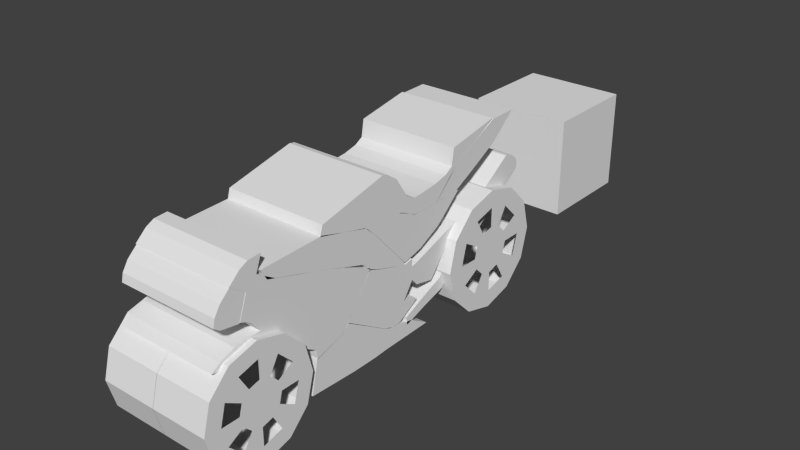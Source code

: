 # Source: motorcycle.blend  (saved by Blender 2.75.0; exported with 4.5.12 LTS)
import bpy
from mathutils import Matrix  # noqa: F401  (used for matrix-valued properties, if any)

bpy.ops.wm.read_factory_settings(use_empty=True)
scene = bpy.context.scene
scene.name = 'Scene'

# ---- collections
col_collection_1 = bpy.data.collections.new('Collection 1'); scene.collection.children.link(col_collection_1)

# ---- materials (node trees are filled in below, after node groups)
mat_material = bpy.data.materials.new('Material')
mat_material.alpha_threshold = 0.0
mat_material.use_transparent_shadow = False
mat_material.roughness = 0.5
mat_material.line_color = (0.0, 0.0, 0.0, 1.0)

# ---- material node trees

# ---- world
world_world = bpy.data.worlds.new('World'); scene.world = world_world
world_world.color = (0.05088, 0.05088, 0.05088)
world_world.use_sun_shadow = False
world_world.sun_shadow_jitter_overblur = 0.0
world_world.cycles.sampling_method = 'MANUAL'
world_world.cycles.sample_map_resolution = 256

# ---- meshes
me_cylinder_003 = bpy.data.meshes.new('Cylinder.003')
me_cylinder_003.from_pydata([(4.071e-10, 1.005, 0.99), (0.4969, 0.8722, 0.99), (0.8607, 0.5084, 0.99), (0.9939, 0.01144, 0.99), (0.8607, -0.4855, 0.99), (0.4969, -0.8493, 0.99), (1.505e-07, -0.9824, 0.99), (-0.4969, -0.8493, 0.99), (-0.8607, -0.4855, 0.99), (-0.9939, 0.01144, 0.99), (-0.8607, 0.5084, 0.99), (-0.4969, 0.8722, 0.99), (4.071e-10, 1.005, -0.003911), (0.4969, 0.8722, -0.003911), (0.8607, 0.5084, -0.003911), (0.9939, 0.01144, -0.003911), (0.8607, -0.4855, -0.003911), (0.4969, -0.8493, -0.003911), (1.505e-07, -0.9824, -0.003911), (-0.4969, -0.8493, -0.003911), (-0.8607, -0.4855, -0.003911), (-0.9939, 0.01144, -0.003911), (-0.8607, 0.5084, -0.003911), (-0.4969, 0.8722, -0.003911), (0.3536, 0.6239, 0.99), (3.796e-10, 0.7187, 0.99), (0.6125, 0.365, 0.99), (0.7072, 0.01144, 0.99), (0.6125, -0.3422, 0.99), (0.3536, -0.601, 0.99), (1.072e-07, -0.6958, 0.99), (-0.3536, -0.601, 0.99), (-0.6125, -0.3422, 0.99), (-0.7072, 0.01144, 0.99), (-0.6125, 0.365, 0.99), (-0.3536, 0.6239, 0.99), (0.1932, 0.3461, 0.99), (-7.788e-09, 0.3979, 0.99), (0.3346, 0.2046, 0.99), (0.3864, 0.01144, 0.99), (0.3346, -0.1818, 0.99), (0.1932, -0.3232, 0.99), (5.056e-08, -0.375, 0.99), (-0.1932, -0.3232, 0.99), (-0.3346, -0.1818, 0.99), (-0.3864, 0.01144, 0.99), (-0.3346, 0.2046, 0.99), (-0.1932, 0.3461, 0.99)], [], [(12, 0, 1, 13), (13, 1, 2, 14), (14, 2, 3, 15), (15, 3, 4, 16), (16, 4, 5, 17), (17, 5, 6, 18), (18, 6, 7, 19), (19, 7, 8, 20), (20, 8, 9, 21), (21, 9, 10, 22), (3, 2, 26, 27), (23, 11, 0, 12), (22, 10, 11, 23), (25, 35, 47, 37), (10, 9, 33, 34), (1, 0, 25, 24), (7, 6, 30, 31), (4, 3, 27, 28), (11, 10, 34, 35), (8, 7, 31, 32), (5, 4, 28, 29), (0, 11, 35, 25), (2, 1, 24, 26), (9, 8, 32, 33), (6, 5, 29, 30), (36, 37, 47, 46, 45, 44, 43, 42, 41, 40, 39, 38), (26, 24, 36, 38), (30, 29, 41, 42), (34, 33, 45, 46), (28, 27, 39, 40), (32, 31, 43, 44)])
me_cylinder_003.use_remesh_preserve_volume = False
me_cylinder_003.use_remesh_preserve_attributes = False
me_cylinder_003.use_mirror_vertex_groups = False
me_cylinder_003.update()
me_cube_009 = bpy.data.meshes.new('Cube.009')
me_cube_009.from_pydata([(1.0, -0.1787, 0.1011), (1.0, -0.651, -0.0617), (1.0, -0.2097, 0.3021), (1.0, -0.6666, 0.1005), (1.788e-07, -0.1787, 0.1011), (0.0, -0.651, -0.0617), (2.384e-07, -0.2097, 0.3021), (-5.364e-07, -0.6666, 0.1005), (1.0, 0.3184, 0.246), (1.0, 0.2615, 0.4922), (2.951e-07, 0.3184, 0.246), (3.547e-07, 0.2615, 0.4922), (1.0, 0.5057, 0.5707), (1.0, 0.423, 0.8298), (3.532e-07, 0.5057, 0.5707), (4.128e-07, 0.423, 0.8298), (1.0, 0.5724, 0.7049), (1.0, 0.5015, 0.922), (4.113e-07, 0.5724, 0.7049), (4.709e-07, 0.5015, 0.922), (1.0, 0.7631, 0.8386), (1.0, 0.6443, 0.9937), (8.183e-07, 0.7631, 0.8386), (8.779e-07, 0.6443, 0.9937), (1.0, 0.9525, 0.7153), (1.0, 0.5537, 1.113), (8.183e-07, 0.9525, 0.7153), (8.779e-07, 0.5537, 1.113), (1.0, 2.514, 1.833), (1.0, 2.162, 2.195), (1.341e-06, 2.514, 1.833), (1.401e-06, 2.162, 2.195), (1.0, 2.525, 1.885), (1.0, 2.215, 2.197), (1.341e-06, 2.525, 1.885), (1.401e-06, 2.215, 2.197), (1.0, 2.518, 1.952), (1.0, 2.304, 2.169), (1.341e-06, 2.518, 1.952), (1.401e-06, 2.304, 2.169), (1.0, 2.481, 2.053), (1.0, 2.395, 2.124), (1.341e-06, 2.481, 2.053), (1.401e-06, 2.395, 2.124)], [], [(0, 2, 3, 1), (2, 0, 8, 9), (1, 3, 7, 5), (2, 6, 7, 3), (0, 1, 5, 4), (11, 9, 13, 15), (4, 6, 11, 10), (6, 2, 9, 11), (0, 4, 10, 8), (14, 15, 19, 18), (9, 8, 12, 13), (10, 11, 15, 14), (8, 10, 14, 12), (16, 18, 22, 20), (12, 14, 18, 16), (15, 13, 17, 19), (13, 12, 16, 17), (23, 21, 25, 27), (19, 17, 21, 23), (17, 16, 20, 21), (18, 19, 23, 22), (26, 27, 31, 30), (21, 20, 24, 25), (22, 23, 27, 26), (20, 22, 26, 24), (31, 29, 33, 35), (24, 26, 30, 28), (27, 25, 29, 31), (25, 24, 28, 29), (35, 33, 37, 39), (29, 28, 32, 33), (30, 31, 35, 34), (28, 30, 34, 32), (38, 39, 43, 42), (33, 32, 36, 37), (34, 35, 39, 38), (32, 34, 38, 36), (41, 40, 42, 43), (36, 38, 42, 40), (39, 37, 41, 43), (37, 36, 40, 41)])
me_cube_009.materials.append(mat_material)
me_cube_009.use_remesh_preserve_volume = False
me_cube_009.use_remesh_preserve_attributes = False
me_cube_009.use_mirror_vertex_groups = False
me_cube_009.update()
me_cylinder = bpy.data.meshes.new('Cylinder')
me_cylinder.from_pydata([(4.071e-10, 1.005, 0.99), (0.4969, 0.8722, 0.99), (0.8607, 0.5084, 0.99), (0.9939, 0.01144, 0.99), (0.8607, -0.4855, 0.99), (0.4969, -0.8493, 0.99), (1.505e-07, -0.9824, 0.99), (-0.4969, -0.8493, 0.99), (-0.8607, -0.4855, 0.99), (-0.9939, 0.01144, 0.99), (-0.8607, 0.5084, 0.99), (-0.4969, 0.8722, 0.99), (4.071e-10, 1.005, -0.003911), (0.4969, 0.8722, -0.003911), (0.8607, 0.5084, -0.003911), (0.9939, 0.01144, -0.003911), (0.8607, -0.4855, -0.003911), (0.4969, -0.8493, -0.003911), (1.505e-07, -0.9824, -0.003911), (-0.4969, -0.8493, -0.003911), (-0.8607, -0.4855, -0.003911), (-0.9939, 0.01144, -0.003911), (-0.8607, 0.5084, -0.003911), (-0.4969, 0.8722, -0.003911), (0.3536, 0.6239, 0.99), (3.796e-10, 0.7187, 0.99), (0.6125, 0.365, 0.99), (0.7072, 0.01144, 0.99), (0.6125, -0.3422, 0.99), (0.3536, -0.601, 0.99), (1.072e-07, -0.6958, 0.99), (-0.3536, -0.601, 0.99), (-0.6125, -0.3422, 0.99), (-0.7072, 0.01144, 0.99), (-0.6125, 0.365, 0.99), (-0.3536, 0.6239, 0.99), (0.1932, 0.3461, 0.99), (-7.788e-09, 0.3979, 0.99), (0.3346, 0.2046, 0.99), (0.3864, 0.01144, 0.99), (0.3346, -0.1818, 0.99), (0.1932, -0.3232, 0.99), (5.056e-08, -0.375, 0.99), (-0.1932, -0.3232, 0.99), (-0.3346, -0.1818, 0.99), (-0.3864, 0.01144, 0.99), (-0.3346, 0.2046, 0.99), (-0.1932, 0.3461, 0.99)], [], [(12, 0, 1, 13), (13, 1, 2, 14), (14, 2, 3, 15), (15, 3, 4, 16), (16, 4, 5, 17), (17, 5, 6, 18), (18, 6, 7, 19), (19, 7, 8, 20), (20, 8, 9, 21), (21, 9, 10, 22), (3, 2, 26, 27), (23, 11, 0, 12), (22, 10, 11, 23), (25, 35, 47, 37), (10, 9, 33, 34), (1, 0, 25, 24), (7, 6, 30, 31), (4, 3, 27, 28), (11, 10, 34, 35), (8, 7, 31, 32), (5, 4, 28, 29), (0, 11, 35, 25), (2, 1, 24, 26), (9, 8, 32, 33), (6, 5, 29, 30), (36, 37, 47, 46, 45, 44, 43, 42, 41, 40, 39, 38), (26, 24, 36, 38), (30, 29, 41, 42), (34, 33, 45, 46), (28, 27, 39, 40), (32, 31, 43, 44)])
me_cylinder.use_remesh_preserve_volume = False
me_cylinder.use_remesh_preserve_attributes = False
me_cylinder.use_mirror_vertex_groups = False
me_cylinder.update()
me_cube_007 = bpy.data.meshes.new('Cube.007')
me_cube_007.from_pydata([(1.0, -0.2935, 0.0143), (1.0, -1.27, 0.06082), (1.0, -0.538, 0.8772), (1.0, -1.136, 0.6963), (1.788e-07, -0.2935, 0.0143), (0.0, -1.27, 0.06082), (2.384e-07, -0.538, 0.8772), (-5.364e-07, -1.136, 0.6963), (1.0, -0.1125, 0.01388), (1.0, -0.3893, 1.019), (2.206e-07, -0.1125, 0.01388), (2.802e-07, -0.3893, 1.019), (1.0, 0.26, 0.01367), (1.0, 0.2352, 0.6375), (3.568e-07, 0.26, 0.01367), (4.164e-07, 0.2352, 0.6375), (1.0, 0.8399, 0.03674), (1.0, 0.8151, 0.3762), (4.895e-07, 0.8399, 0.03674), (5.491e-07, 0.8151, 0.3762), (1.0, 1.64, 0.05239), (1.0, 1.208, 0.3079), (5.894e-07, 1.64, 0.05239), (6.49e-07, 1.208, 0.3079), (4.828e-07, 0.5251, 0.4616), (4.231e-07, 0.5499, 0.03167), (1.0, 0.5499, 0.03167), (1.0, 0.5251, 0.4616)], [], [(0, 2, 3, 1), (2, 0, 8, 9), (1, 3, 7, 5), (2, 6, 7, 3), (0, 1, 5, 4), (11, 9, 13, 15), (4, 6, 11, 10), (6, 2, 9, 11), (0, 4, 10, 8), (25, 24, 19, 18), (9, 8, 12, 13), (10, 11, 15, 14), (8, 10, 14, 12), (16, 18, 22, 20), (26, 25, 18, 16), (24, 27, 17, 19), (27, 26, 16, 17), (21, 20, 22, 23), (19, 17, 21, 23), (17, 16, 20, 21), (18, 19, 23, 22), (13, 12, 26, 27), (15, 13, 27, 24), (12, 14, 25, 26), (14, 15, 24, 25)])
me_cube_007.materials.append(mat_material)
me_cube_007.use_remesh_preserve_volume = False
me_cube_007.use_remesh_preserve_attributes = False
me_cube_007.use_mirror_vertex_groups = False
me_cube_007.update()
me_cube_006 = bpy.data.meshes.new('Cube.006')
me_cube_006.from_pydata([(1.0, 0.07721, -0.4658), (1.0, -0.8372, 0.08564), (1.0, 0.6123, 0.5502), (1.0, -0.3176, 0.8061), (1.788e-07, 0.07721, -0.4658), (0.0, -0.8372, 0.08564), (2.384e-07, 0.6123, 0.5502), (-5.364e-07, -0.3176, 0.8061), (1.0, 0.2024, -0.5123), (1.0, 0.7839, 0.5943), (2.061e-07, 0.2024, -0.5123), (2.657e-07, 0.7839, 0.5943), (1.0, 0.3037, -0.5241), (1.0, 0.7845, 0.4335), (2.279e-07, 0.3037, -0.5241), (2.875e-07, 0.7845, 0.4335), (1.0, 0.5694, -0.1567), (1.0, 0.7943, 0.1761), (2.914e-07, 0.5694, -0.1567), (3.51e-07, 0.7943, 0.1761), (1.0, 0.4306, -0.5369), (2.569e-07, 0.4306, -0.5369), (1.0, 0.9252, -0.2547), (3.205e-07, 0.9252, -0.2547), (1.0, 0.926, 0.4703), (3.311e-07, 0.926, 0.4703), (1.0, 0.9223, 0.02886), (3.946e-07, 0.9223, 0.02886), (1.0, 1.279, 0.5869), (4.419e-07, 1.279, 0.5869), (1.0, 1.325, -0.05645), (5.055e-07, 1.325, -0.05645), (1.0, 2.044, 0.8478), (6.472e-07, 2.044, 0.8478), (1.0, 1.924, 0.7025), (7.107e-07, 1.924, 0.7025)], [], [(0, 2, 3, 1), (2, 0, 8, 9), (1, 3, 7, 5), (2, 6, 7, 3), (0, 1, 5, 4), (11, 9, 13, 15), (4, 6, 11, 10), (6, 2, 9, 11), (0, 4, 10, 8), (14, 15, 19, 18), (9, 8, 12, 13), (10, 11, 15, 14), (8, 10, 14, 12), (17, 16, 18, 19), (18, 16, 22, 23), (19, 15, 25, 27), (13, 12, 16, 17), (20, 21, 23, 22), (16, 12, 20, 22), (12, 14, 21, 20), (14, 18, 23, 21), (24, 26, 30, 28), (17, 19, 27, 26), (13, 17, 26, 24), (15, 13, 24, 25), (31, 29, 33, 35), (26, 27, 31, 30), (27, 25, 29, 31), (25, 24, 28, 29), (33, 32, 34, 35), (29, 28, 32, 33), (28, 30, 34, 32), (30, 31, 35, 34)])
me_cube_006.materials.append(mat_material)
me_cube_006.use_remesh_preserve_volume = False
me_cube_006.use_remesh_preserve_attributes = False
me_cube_006.use_mirror_vertex_groups = False
me_cube_006.update()
me_cube_005 = bpy.data.meshes.new('Cube.005')
me_cube_005.from_pydata([(1.0, 0.147, 0.2717), (1.0, -0.3874, 0.0003387), (1.0, -0.4268, 0.4649), (1.0, -0.9147, -0.01585), (1.788e-07, 0.147, 0.2717), (0.0, -0.3874, 0.0003387), (2.384e-07, -0.4268, 0.4649), (-5.364e-07, -0.9147, -0.01585), (1.0, 0.7027, 0.5682), (1.0, 0.1211, 0.7613), (2.26e-07, 0.7027, 0.5682), (2.857e-07, 0.1211, 0.7613), (1.0, 1.253, 1.034), (1.0, 0.6763, 1.022), (2.769e-07, 1.253, 1.034), (3.365e-07, 0.6763, 1.022)], [], [(0, 2, 3, 1), (2, 0, 8, 9), (1, 3, 7, 5), (2, 6, 7, 3), (0, 1, 5, 4), (11, 9, 13, 15), (4, 6, 11, 10), (6, 2, 9, 11), (0, 4, 10, 8), (13, 12, 14, 15), (9, 8, 12, 13), (10, 11, 15, 14), (8, 10, 14, 12)])
me_cube_005.materials.append(mat_material)
me_cube_005.use_remesh_preserve_volume = False
me_cube_005.use_remesh_preserve_attributes = False
me_cube_005.use_mirror_vertex_groups = False
me_cube_005.update()
me_cube_004 = bpy.data.meshes.new('Cube.004')
me_cube_004.from_pydata([(1.0, 0.4231, -0.786), (1.0, -1.502, -0.4603), (1.0, 0.5533, -0.5362), (1.0, -1.447, -0.2748), (1.788e-07, 0.4231, -0.786), (0.0, -1.502, -0.4603), (2.384e-07, 0.5533, -0.5362), (-5.364e-07, -1.447, -0.2748), (1.0, -0.4839, -0.7115), (1.0, -0.06514, 0.05084), (-1.49e-07, -0.06514, 0.05084), (8.941e-08, -0.4839, -0.7115), (1.341e-07, -0.2165, -0.9581), (1.0, -0.2165, -0.9581), (1.0, 0.04868, 0.03223), (4.47e-08, 0.04868, 0.03223), (1.565e-07, 0.3452, -0.7743), (1.0, 0.3452, -0.7743), (1.0, 0.2917, -0.1353), (1.416e-07, 0.2917, -0.1353), (1.0, 0.8157, -0.9602), (1.0, 0.5021, -1.757), (1.813e-07, 0.5021, -1.757), (2.037e-07, 0.8157, -0.9602), (1.0, 1.232, -0.9535), (1.0, 0.9181, -1.649), (2.631e-07, 0.9181, -1.649), (2.854e-07, 1.232, -0.9535), (1.0, 1.488, -0.9381), (1.0, 1.368, -1.424), (3.067e-07, 1.368, -1.424), (3.29e-07, 1.488, -0.9381), (1.0, 1.942, -0.9333), (1.0, 1.489, -1.334), (3.539e-07, 1.489, -1.334), (3.763e-07, 1.942, -0.9333), (1.0, 0.7559, -0.947), (1.0, 0.8861, -0.6262), (2.533e-07, 0.7559, -0.947), (3.129e-07, 0.8861, -0.6262), (1.0, 1.343, -0.9489), (1.0, 1.299, -0.5828), (3.459e-07, 1.343, -0.9489), (4.055e-07, 1.299, -0.5828), (1.0, 0.6207, -0.8816), (1.0, 0.751, -0.6318), (2.826e-07, 0.751, -0.6318), (2.23e-07, 0.6207, -0.8816), (1.0, 1.728, -0.5836), (1.0, 1.58, -0.5147), (4.568e-07, 1.728, -0.5836), (5.164e-07, 1.58, -0.5147), (1.0, 1.837, -0.4608), (1.0, 1.748, -0.4178), (4.695e-07, 1.837, -0.4608), (5.291e-07, 1.748, -0.4178), (1.0, 2.898, 0.1218), (1.0, 1.807, -0.08072), (5.076e-07, 2.898, 0.1218), (5.672e-07, 1.807, -0.08072)], [], [(8, 9, 3, 1), (45, 44, 36, 37), (1, 3, 7, 5), (9, 10, 7, 3), (8, 1, 5, 11), (13, 8, 11, 12), (14, 15, 10, 9), (13, 14, 9, 8), (17, 18, 14, 13), (18, 19, 15, 14), (13, 12, 22, 21), (0, 17, 16, 4), (2, 6, 19, 18), (0, 2, 18, 17), (23, 20, 24, 27), (16, 17, 20, 23), (12, 16, 23, 22), (17, 13, 21, 20), (26, 27, 31, 30), (21, 22, 26, 25), (22, 23, 27, 26), (20, 21, 25, 24), (30, 31, 35, 34), (24, 25, 29, 28), (27, 24, 28, 31), (25, 26, 30, 29), (32, 33, 34, 35), (28, 29, 33, 32), (31, 28, 32, 35), (29, 30, 34, 33), (39, 37, 41, 43), (47, 46, 39, 38), (46, 45, 37, 39), (44, 47, 38, 36), (41, 40, 48, 49), (37, 36, 40, 41), (38, 39, 43, 42), (36, 38, 42, 40), (0, 4, 47, 44), (6, 2, 45, 46), (4, 6, 46, 47), (2, 0, 44, 45), (51, 49, 53, 55), (42, 43, 51, 50), (40, 42, 50, 48), (43, 41, 49, 51), (54, 55, 59, 58), (49, 48, 52, 53), (50, 51, 55, 54), (48, 50, 54, 52), (57, 56, 58, 59), (52, 54, 58, 56), (55, 53, 57, 59), (53, 52, 56, 57)])
me_cube_004.materials.append(mat_material)
me_cube_004.use_remesh_preserve_volume = False
me_cube_004.use_remesh_preserve_attributes = False
me_cube_004.use_mirror_vertex_groups = False
me_cube_004.update()
me_cube_003 = bpy.data.meshes.new('Cube.003')
me_cube_003.from_pydata([(1.0, 0.7696, -1.0), (1.0, -1.192, -0.4239), (1.0, 1.461, 0.9232), (1.0, 0.2674, 1.73), (1.788e-07, 0.7696, -1.0), (0.0, -1.192, -0.4239), (2.384e-07, 1.461, 0.9232), (-5.364e-07, 0.2674, 1.73), (1.0, -0.2112, -0.8464), (1.0, 0.8641, 1.326), (-1.49e-07, 0.8641, 1.326), (8.941e-08, -0.2112, -0.8464), (1.0, 1.0, -0.3589), (1.0, 1.23, 0.2821), (1.0, -1.051, 0.2171), (1.0, -0.5647, 0.9734), (1.987e-07, 1.0, -0.3589), (2.186e-07, 1.23, 0.2821), (-3.576e-07, -0.5647, 0.9734), (-1.788e-07, -1.051, 0.2171), (1.0, 0.5057, 0.6278), (1.0, 0.1472, -0.0709), (1.0, -0.7016, -0.7696), (1.0, 0.5657, 1.528), (-3.427e-07, 0.5657, 1.528), (4.47e-08, -0.7016, -0.7696), (1.0, -0.2792, 0.07312), (1.0, 0.1433, 0.8006)], [], [(27, 23, 3, 15), (12, 0, 4, 16), (15, 3, 7, 18), (23, 24, 7, 3), (22, 1, 5, 25), (0, 8, 11, 4), (2, 6, 10, 9), (13, 2, 9, 20), (0, 12, 21, 8), (12, 13, 20, 21), (1, 14, 19, 5), (14, 15, 18, 19), (2, 13, 17, 6), (13, 12, 16, 17), (22, 26, 14, 1), (26, 27, 15, 14), (21, 20, 27, 26), (8, 21, 26, 22), (8, 22, 25, 11), (9, 10, 24, 23), (20, 9, 23, 27)])
me_cube_003.materials.append(mat_material)
me_cube_003.use_remesh_preserve_volume = False
me_cube_003.use_remesh_preserve_attributes = False
me_cube_003.use_mirror_vertex_groups = False
me_cube_003.update()
me_cube_002 = bpy.data.meshes.new('Cube.002')
me_cube_002.from_pydata([(1.0, 0.5502, -0.4727), (1.0, 0.3512, -0.6929), (1.0, 1.039, 0.2227), (1.0, 0.3512, 0.5329), (1.788e-07, 0.5502, -0.4727), (0.0, 0.3512, -0.6929), (2.384e-07, 1.039, 0.2227), (-5.364e-07, 0.3512, 0.5329), (1.0, -0.2556, -0.6929), (1.0, -0.2742, 0.7283), (-1.78e-07, -0.2556, -0.6929), (-7.145e-07, -0.2742, 0.7283), (1.0, -0.5757, -0.5068), (1.0, -0.5757, 0.8213), (-2.634e-07, -0.5757, -0.5068), (-7.999e-07, -0.5757, 0.8213), (1.0, -1.107, -0.02603), (1.0, -1.045, 0.9609), (-3.96e-07, -1.107, -0.02603), (-9.325e-07, -1.045, 0.9609), (1.0, -1.413, 0.233), (1.0, -1.413, 1.184), (-4.996e-07, -1.413, 0.233), (-1.036e-06, -1.413, 1.184), (1.0, -1.564, 0.433), (1.0, -1.629, 0.9888), (-4.996e-07, -1.564, 0.433), (-1.036e-06, -1.629, 0.9888), (-6.643e-07, -0.09793, 0.6732), (1.0, -0.09793, 0.6732), (1.0, -0.2428, -0.879), (-1.279e-07, -0.2428, -0.879), (1.0, -1.665, 0.5033), (1.0, -1.785, 0.5473), (-5.541e-07, -1.665, 0.5033), (-1.091e-06, -1.785, 0.5473), (1.0, -1.953, -0.1058), (-4.596e-07, -1.953, -0.1058), (1.0, -2.384, -0.02515), (-5.632e-07, -2.384, -0.02515), (1.0, -1.844, 0.01939), (-4.278e-07, -1.844, 0.01939), (1.0, -1.918, 0.1931), (-5.314e-07, -1.918, 0.1931), (-4.119e-07, -1.289, 0.0277), (-5.155e-07, -1.666, 0.213), (1.0, -1.289, 0.0277), (1.0, -1.666, 0.213), (1.0, -1.899, -0.04321), (1.0, -2.205, 0.08397), (-4.437e-07, -1.899, -0.04321), (-5.473e-07, -2.205, 0.08397), (1.0, -1.724, 1.39), (-1.147e-06, -1.724, 1.39), (1.0, -1.94, 1.195), (-1.147e-06, -1.94, 1.195), (1.0, -1.297, 1.491), (-9.252e-07, -1.297, 1.491), (1.0, -1.561, 1.474), (-1.036e-06, -1.561, 1.474)], [], [(0, 2, 3, 1), (2, 0, 4, 6), (29, 28, 11, 9), (2, 6, 7, 3), (0, 1, 5, 4), (9, 11, 15, 13), (31, 30, 8, 10), (30, 29, 9, 8), (28, 31, 10, 11), (15, 14, 18, 19), (8, 9, 13, 12), (11, 10, 14, 15), (10, 8, 12, 14), (50, 48, 36, 37), (14, 12, 16, 18), (13, 15, 19, 17), (12, 13, 17, 16), (21, 23, 57, 56), (17, 19, 23, 21), (16, 17, 21, 20), (19, 18, 22, 23), (27, 26, 34, 35), (20, 21, 25, 24), (23, 22, 26, 27), (22, 20, 24, 26), (7, 5, 31, 28), (1, 3, 29, 30), (5, 1, 30, 31), (3, 7, 28, 29), (32, 33, 35, 34), (26, 24, 32, 34), (25, 27, 35, 33), (24, 25, 33, 32), (37, 36, 38, 39), (48, 49, 38, 36), (51, 50, 37, 39), (49, 51, 39, 38), (47, 45, 43, 42), (45, 44, 41, 43), (46, 47, 42, 40), (44, 46, 40, 41), (18, 16, 46, 44), (16, 20, 47, 46), (22, 18, 44, 45), (20, 22, 45, 47), (42, 43, 51, 49), (43, 41, 50, 51), (40, 42, 49, 48), (41, 40, 48, 50), (52, 53, 55, 54), (25, 21, 52, 54), (23, 27, 55, 53), (27, 25, 54, 55), (56, 57, 59, 58), (23, 53, 59, 57), (53, 52, 58, 59), (52, 21, 56, 58)])
me_cube_002.materials.append(mat_material)
me_cube_002.use_remesh_preserve_volume = False
me_cube_002.use_remesh_preserve_attributes = False
me_cube_002.use_mirror_vertex_groups = False
me_cube_002.update()
me_cube_001 = bpy.data.meshes.new('Cube.001')
me_cube_001.from_pydata([(1.0, 1.0, -1.0), (1.0, -1.0, -1.0), (1.0, 1.0, 1.0), (1.0, -1.0, 1.0), (1.788e-07, 1.0, -1.0), (0.0, -1.0, -1.0), (2.384e-07, 1.0, 1.0), (-5.364e-07, -1.0, 1.0)], [], [(0, 2, 3, 1), (2, 0, 4, 6), (1, 3, 7, 5), (2, 6, 7, 3), (0, 1, 5, 4)])
me_cube_001.materials.append(mat_material)
me_cube_001.use_remesh_preserve_volume = False
me_cube_001.use_remesh_preserve_attributes = False
me_cube_001.use_mirror_vertex_groups = False
me_cube_001.update()
me_cube = bpy.data.meshes.new('Cube')
me_cube.from_pydata([(1.0, 1.95, -0.08496), (1.0, 1.268, 0.1244), (1.0, 1.95, -0.03136), (1.0, 1.268, 0.7286), (1.788e-07, 1.95, -0.08496), (0.0, 1.268, 0.1244), (2.384e-07, 1.95, -0.03136), (-5.364e-07, 1.268, 0.7286), (1.0, 1.036, 0.233), (1.0, 1.036, 0.9612), (-6.54e-08, 1.036, 0.233), (-6.018e-07, 1.036, 0.9612), (1.0, 0.927, 0.357), (1.0, 0.9037, 1.0), (-1.035e-07, 0.927, 0.357), (-6.4e-07, 0.9037, 1.0), (1.0, 0.004215, 0.6595), (1.0, 0.004214, 1.256), (-3.579e-07, 0.004215, 0.6595), (-8.943e-07, 0.004215, 1.256), (1.0, -1.159, 1.008), (1.0, -1.283, 1.217), (-7.23e-07, -1.159, 1.008), (-1.259e-06, -1.283, 1.217)], [], [(0, 2, 3, 1), (2, 0, 4, 6), (3, 7, 11, 9), (2, 6, 7, 3), (0, 1, 5, 4), (9, 11, 15, 13), (5, 1, 8, 10), (1, 3, 9, 8), (7, 5, 10, 11), (15, 14, 18, 19), (8, 9, 13, 12), (11, 10, 14, 15), (10, 8, 12, 14), (18, 16, 20, 22), (14, 12, 16, 18), (13, 15, 19, 17), (12, 13, 17, 16), (20, 21, 23, 22), (17, 19, 23, 21), (16, 17, 21, 20), (19, 18, 22, 23)])
me_cube.materials.append(mat_material)
me_cube.use_remesh_preserve_volume = False
me_cube.use_remesh_preserve_attributes = False
me_cube.use_mirror_vertex_groups = False
me_cube.update()

# ---- objects
ob_cylinder_001 = bpy.data.objects.new('Cylinder.001', me_cylinder_003)
ob_cube_008 = bpy.data.objects.new('Cube.008', me_cube_009)
ob_cylinder = bpy.data.objects.new('Cylinder', me_cylinder)
ob_cube_007 = bpy.data.objects.new('Cube.007', me_cube_007)
ob_cube_006 = bpy.data.objects.new('Cube.006', me_cube_006)
ob_cube_005 = bpy.data.objects.new('Cube.005', me_cube_005)
ob_cube_004 = bpy.data.objects.new('Cube.004', me_cube_004)
ob_cube_003 = bpy.data.objects.new('Cube.003', me_cube_003)
ob_cube_002 = bpy.data.objects.new('Cube.002', me_cube_002)
ob_cube_001 = bpy.data.objects.new('Cube.001', me_cube_001)
ob_cube = bpy.data.objects.new('Cube', me_cube)

# ---- transforms, parenting, visibility, modifiers, constraints
ob_cylinder_001.location = (0.0, 2.593, -0.6501)
ob_cylinder_001.rotation_euler = (0.0, 1.571, 0.0)
ob_cylinder_001.scale = (1.212, 1.212, 1.239)
ob_cylinder_001.lineart.crease_threshold = 0.0
_m = ob_cylinder_001.modifiers.new('Mirror', 'MIRROR')
_m.use_axis = (False, False, True)
ob_cube_008.location = (0.0, 1.114, -1.25)
ob_cube_008.scale = (1.025, 1.0, 1.0)
ob_cube_008.lock_rotations_4d = False
ob_cube_008.empty_display_type = 'ARROWS'
ob_cube_008.lineart.crease_threshold = 0.0
_m = ob_cube_008.modifiers.new('Mirror', 'MIRROR')
ob_cylinder.location = (0.0, -3.129, -0.918)
ob_cylinder.rotation_euler = (0.0, 1.571, 0.0)
ob_cylinder.scale = (1.129, 1.129, 1.154)
ob_cylinder.lineart.crease_threshold = 0.0
_m = ob_cylinder.modifiers.new('Mirror', 'MIRROR')
_m.use_axis = (False, False, True)
ob_cube_007.location = (0.0, -0.6406, -1.571)
ob_cube_007.scale = (1.025, 1.0, 1.0)
ob_cube_007.lock_rotations_4d = False
ob_cube_007.empty_display_type = 'ARROWS'
ob_cube_007.lineart.crease_threshold = 0.0
_m = ob_cube_007.modifiers.new('Mirror', 'MIRROR')
ob_cube_006.location = (0.0, -0.2001, -0.6432)
ob_cube_006.scale = (1.025, 1.0, 1.0)
ob_cube_006.lock_rotations_4d = False
ob_cube_006.empty_display_type = 'ARROWS'
ob_cube_006.lineart.crease_threshold = 0.0
_m = ob_cube_006.modifiers.new('Mirror', 'MIRROR')
ob_cube_005.location = (0.0, 2.153, 0.7772)
ob_cube_005.scale = (1.025, 1.0, 1.0)
ob_cube_005.lock_rotations_4d = False
ob_cube_005.empty_display_type = 'ARROWS'
ob_cube_005.lineart.crease_threshold = 0.0
_m = ob_cube_005.modifiers.new('Mirror', 'MIRROR')
ob_cube_004.location = (0.0, -0.1042, 1.707)
ob_cube_004.scale = (1.025, 1.0, 1.0)
ob_cube_004.lock_rotations_4d = False
ob_cube_004.empty_display_type = 'ARROWS'
ob_cube_004.lineart.crease_threshold = 0.0
_m = ob_cube_004.modifiers.new('Mirror', 'MIRROR')
ob_cube_003.location = (0.0, -3.503, 0.7772)
ob_cube_003.scale = (1.019, 0.2423, 0.2423)
ob_cube_003.lock_rotations_4d = False
ob_cube_003.empty_display_type = 'ARROWS'
ob_cube_003.lineart.crease_threshold = 0.0
_m = ob_cube_003.modifiers.new('Mirror', 'MIRROR')
ob_cube_002.location = (0.0, -1.523, 0.0)
ob_cube_002.scale = (1.025, 1.0, 1.0)
ob_cube_002.lock_rotations_4d = False
ob_cube_002.empty_display_type = 'ARROWS'
ob_cube_002.lineart.crease_threshold = 0.0
_m = ob_cube_002.modifiers.new('Mirror', 'MIRROR')
ob_cube_001.location = (0.0, 6.235, 0.0)
ob_cube_001.scale = (1.025, 1.0, 1.0)
ob_cube_001.lock_rotations_4d = False
ob_cube_001.empty_display_type = 'ARROWS'
ob_cube_001.lineart.crease_threshold = 0.0
_m = ob_cube_001.modifiers.new('Mirror', 'MIRROR')
ob_cube.location = (0.0, -1.574, 0.0)
ob_cube.scale = (1.025, 1.0, 1.0)
ob_cube.lock_rotations_4d = False
ob_cube.empty_display_type = 'ARROWS'
ob_cube.lineart.crease_threshold = 0.0
_m = ob_cube.modifiers.new('Mirror', 'MIRROR')

# ---- collection membership
col_collection_1.objects.link(ob_cylinder_001)
col_collection_1.objects.link(ob_cube_008)
col_collection_1.objects.link(ob_cylinder)
col_collection_1.objects.link(ob_cube_007)
col_collection_1.objects.link(ob_cube_006)
col_collection_1.objects.link(ob_cube_005)
col_collection_1.objects.link(ob_cube_004)
col_collection_1.objects.link(ob_cube_003)
col_collection_1.objects.link(ob_cube_002)
col_collection_1.objects.link(ob_cube_001)
col_collection_1.objects.link(ob_cube)

# ---- scene / render settings (as saved in the file)
scene.frame_start = 1; scene.frame_end = 250; scene.frame_set(55)
scene.render.engine = 'BLENDER_EEVEE_NEXT'
scene.render.resolution_percentage = 50
scene.render.dither_intensity = 0.0
scene.cycles.use_denoising = False
scene.cycles.samples = 10
scene.cycles.sampling_pattern = 'TABULATED_SOBOL'
scene.cycles.light_sampling_threshold = 0.0
scene.cycles.use_adaptive_sampling = False
scene.cycles.use_light_tree = False
scene.cycles.blur_glossy = 0.0
scene.cycles.pixel_filter_type = 'GAUSSIAN'
scene.cycles.sample_clamp_indirect = 0.0
scene.view_settings.view_transform = 'Standard'
bpy.context.view_layer.update()

# ---- added for rendering (the .blend has no active camera and no usable light): camera, sun
cam_auto = bpy.data.cameras.new('AutoCamera')
cam_auto.lens = 50.0
cam_auto.sensor_width = 36.0
cam_auto.clip_end = 1000.0
ob_auto_camera = bpy.data.objects.new('AutoCamera', cam_auto)
scene.collection.objects.link(ob_auto_camera)
ob_auto_camera.location = (11.4304, -12.2181, 9.03868)
ob_auto_camera.rotation_euler = (1.09748, -7.21219e-08, 0.694738)
scene.camera = ob_auto_camera
light_auto_sun = bpy.data.lights.new('AutoSun', 'SUN')
light_auto_sun.energy = 3.0
light_auto_sun.angle = 0.0523599
ob_auto_sun = bpy.data.objects.new('AutoSun', light_auto_sun)
scene.collection.objects.link(ob_auto_sun)
ob_auto_sun.rotation_euler = (0.872665, 0.174533, 0.523599)
bpy.context.view_layer.update()
